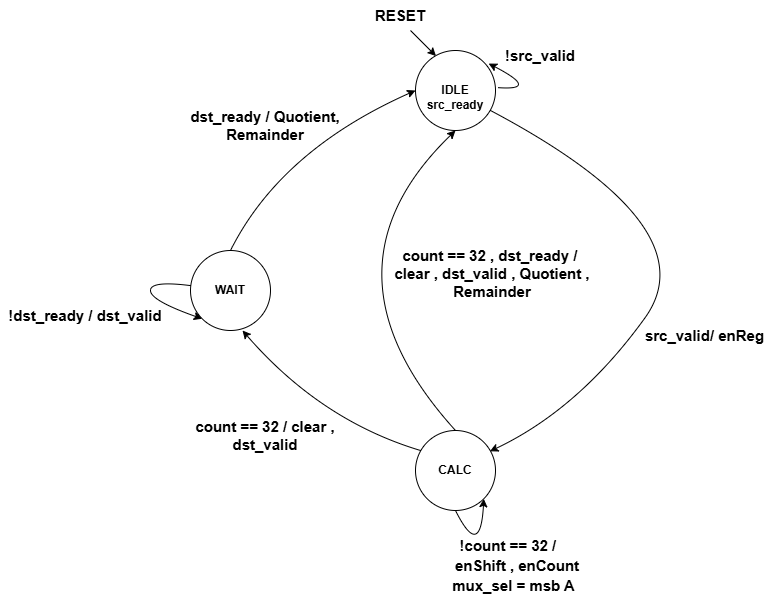

The diagram above was exported from draw.io. Its source (the exported page's mxGraphModel, read from the mxfile embedded in the PNG):
<mxGraphModel dx="1978" dy="613" grid="1" gridSize="10" guides="1" tooltips="1" connect="1" arrows="1" fold="1" page="1" pageScale="1" pageWidth="850" pageHeight="1100" math="0" shadow="0">
  <root>
    <mxCell id="0" />
    <mxCell id="1" parent="0" />
    <mxCell id="4J9pgkXqaOfFaBumiBUh-1" value="CALC" style="ellipse;whiteSpace=wrap;html=1;aspect=fixed;fontStyle=1" parent="1" vertex="1">
      <mxGeometry x="345" y="450" width="80" height="80" as="geometry" />
    </mxCell>
    <mxCell id="4J9pgkXqaOfFaBumiBUh-3" value="WAIT" style="ellipse;whiteSpace=wrap;html=1;aspect=fixed;fontStyle=1" parent="1" vertex="1">
      <mxGeometry x="120" y="270" width="80" height="80" as="geometry" />
    </mxCell>
    <mxCell id="4J9pgkXqaOfFaBumiBUh-4" value="IDLE" style="ellipse;whiteSpace=wrap;html=1;aspect=fixed;fontStyle=1" parent="1" vertex="1">
      <mxGeometry x="345" y="70" width="80" height="80" as="geometry" />
    </mxCell>
    <mxCell id="4J9pgkXqaOfFaBumiBUh-6" value="" style="endArrow=classic;html=1;rounded=0;entryX=0.93;entryY=0.26;entryDx=0;entryDy=0;entryPerimeter=0;curved=1;exitX=0.832;exitY=1.048;exitDx=0;exitDy=0;exitPerimeter=0;" parent="1" target="4J9pgkXqaOfFaBumiBUh-1" edge="1">
      <mxGeometry width="50" height="50" relative="1" as="geometry">
        <mxPoint x="420.004" y="129.99999999999994" as="sourcePoint" />
        <mxPoint x="424.44999999999993" y="465.1999999999999" as="targetPoint" />
        <Array as="points">
          <mxPoint x="640" y="246.6" />
          <mxPoint x="508.65" y="428.56" />
        </Array>
      </mxGeometry>
    </mxCell>
    <mxCell id="4J9pgkXqaOfFaBumiBUh-7" value="" style="endArrow=classic;html=1;rounded=0;exitX=0.063;exitY=0.25;exitDx=0;exitDy=0;curved=1;exitPerimeter=0;" parent="1" source="4J9pgkXqaOfFaBumiBUh-1" edge="1">
      <mxGeometry width="50" height="50" relative="1" as="geometry">
        <mxPoint x="400" y="390" as="sourcePoint" />
        <mxPoint x="172" y="350" as="targetPoint" />
        <Array as="points">
          <mxPoint x="250" y="440" />
        </Array>
      </mxGeometry>
    </mxCell>
    <mxCell id="4J9pgkXqaOfFaBumiBUh-8" value="" style="endArrow=classic;html=1;rounded=0;exitX=0.5;exitY=0;exitDx=0;exitDy=0;curved=1;entryX=0;entryY=0.5;entryDx=0;entryDy=0;" parent="1" source="4J9pgkXqaOfFaBumiBUh-3" target="4J9pgkXqaOfFaBumiBUh-4" edge="1">
      <mxGeometry width="50" height="50" relative="1" as="geometry">
        <mxPoint x="400" y="390" as="sourcePoint" />
        <mxPoint x="345" y="130" as="targetPoint" />
        <Array as="points">
          <mxPoint x="210" y="170" />
        </Array>
      </mxGeometry>
    </mxCell>
    <mxCell id="4J9pgkXqaOfFaBumiBUh-9" value="" style="endArrow=classic;html=1;rounded=0;entryX=0.256;entryY=0.069;entryDx=0;entryDy=0;entryPerimeter=0;" parent="1" target="4J9pgkXqaOfFaBumiBUh-4" edge="1">
      <mxGeometry width="50" height="50" relative="1" as="geometry">
        <mxPoint x="340" y="50" as="sourcePoint" />
        <mxPoint x="480" y="300" as="targetPoint" />
      </mxGeometry>
    </mxCell>
    <mxCell id="4J9pgkXqaOfFaBumiBUh-10" value="RESET" style="text;html=1;align=center;verticalAlign=middle;whiteSpace=wrap;rounded=0;fontSize=15;fontStyle=1" parent="1" vertex="1">
      <mxGeometry x="300" y="20" width="60" height="30" as="geometry" />
    </mxCell>
    <mxCell id="4J9pgkXqaOfFaBumiBUh-11" value="src_valid/ enReg" style="text;html=1;align=center;verticalAlign=middle;whiteSpace=wrap;rounded=0;fontStyle=1;fontSize=15;" parent="1" vertex="1">
      <mxGeometry x="570" y="340" width="129" height="30" as="geometry" />
    </mxCell>
    <mxCell id="4J9pgkXqaOfFaBumiBUh-16" value="src_ready" style="text;html=1;align=center;verticalAlign=middle;whiteSpace=wrap;rounded=0;fontStyle=1;fontSize=12;" parent="1" vertex="1">
      <mxGeometry x="330.25" y="110" width="109.5" height="30" as="geometry" />
    </mxCell>
    <mxCell id="4J9pgkXqaOfFaBumiBUh-17" value="dst_ready / Quotient, Remainder" style="text;html=1;align=center;verticalAlign=middle;whiteSpace=wrap;rounded=0;fontSize=15;fontStyle=1" parent="1" vertex="1">
      <mxGeometry x="110" y="130" width="170" height="30" as="geometry" />
    </mxCell>
    <mxCell id="LNzp3hHXu6a0sC9uOvVz-1" value="" style="endArrow=classic;html=1;rounded=0;exitX=0.5;exitY=0;exitDx=0;exitDy=0;entryX=0.5;entryY=1;entryDx=0;entryDy=0;curved=1;" parent="1" source="4J9pgkXqaOfFaBumiBUh-1" target="4J9pgkXqaOfFaBumiBUh-4" edge="1">
      <mxGeometry width="50" height="50" relative="1" as="geometry">
        <mxPoint x="400" y="340" as="sourcePoint" />
        <mxPoint x="450" y="290" as="targetPoint" />
        <Array as="points">
          <mxPoint x="240" y="290" />
        </Array>
      </mxGeometry>
    </mxCell>
    <mxCell id="LNzp3hHXu6a0sC9uOvVz-4" value="" style="endArrow=classic;html=1;rounded=0;exitX=0.5;exitY=1;exitDx=0;exitDy=0;entryX=1;entryY=1;entryDx=0;entryDy=0;curved=1;" parent="1" source="4J9pgkXqaOfFaBumiBUh-1" target="4J9pgkXqaOfFaBumiBUh-1" edge="1">
      <mxGeometry width="50" height="50" relative="1" as="geometry">
        <mxPoint x="390" y="575" as="sourcePoint" />
        <mxPoint x="440" y="525" as="targetPoint" />
        <Array as="points">
          <mxPoint x="410" y="580" />
        </Array>
      </mxGeometry>
    </mxCell>
    <mxCell id="LNzp3hHXu6a0sC9uOvVz-5" value="enShift , enCount" style="text;html=1;align=center;verticalAlign=middle;whiteSpace=wrap;rounded=0;fontSize=15;fontStyle=1" parent="1" vertex="1">
      <mxGeometry x="371.5" y="570" width="150" height="30" as="geometry" />
    </mxCell>
    <mxCell id="LNzp3hHXu6a0sC9uOvVz-8" value="count == 32 , dst_ready /&amp;nbsp;&lt;div&gt;clear , dst_valid , Quotient , Remainder&lt;/div&gt;" style="text;html=1;align=center;verticalAlign=middle;whiteSpace=wrap;rounded=0;fontStyle=1;fontSize=15;" parent="1" vertex="1">
      <mxGeometry x="321.5" y="280" width="200" height="26" as="geometry" />
    </mxCell>
    <mxCell id="cu9DUDZzz535MYgkdTSM-1" value="" style="endArrow=classic;html=1;rounded=0;entryX=0;entryY=1;entryDx=0;entryDy=0;curved=1;" parent="1" source="4J9pgkXqaOfFaBumiBUh-3" target="4J9pgkXqaOfFaBumiBUh-3" edge="1">
      <mxGeometry width="50" height="50" relative="1" as="geometry">
        <mxPoint x="60" y="400" as="sourcePoint" />
        <mxPoint x="130" y="330" as="targetPoint" />
        <Array as="points">
          <mxPoint x="80" y="320" />
        </Array>
      </mxGeometry>
    </mxCell>
    <mxCell id="cu9DUDZzz535MYgkdTSM-2" value="!dst_ready / dst_valid" style="text;html=1;align=center;verticalAlign=middle;whiteSpace=wrap;rounded=0;fontSize=15;fontStyle=1" parent="1" vertex="1">
      <mxGeometry x="-70" y="320" width="170" height="30" as="geometry" />
    </mxCell>
    <mxCell id="cu9DUDZzz535MYgkdTSM-6" value="!src_valid" style="text;html=1;align=center;verticalAlign=middle;whiteSpace=wrap;rounded=0;fontSize=15;fontStyle=1" parent="1" vertex="1">
      <mxGeometry x="440" y="60" width="60" height="30" as="geometry" />
    </mxCell>
    <mxCell id="Eg5uWbPSRvvw2NeBu6lx-1" value="!count == 32 /&amp;nbsp;" style="text;html=1;align=center;verticalAlign=middle;whiteSpace=wrap;rounded=0;fontSize=15;fontStyle=1" vertex="1" parent="1">
      <mxGeometry x="380" y="550" width="120" height="30" as="geometry" />
    </mxCell>
    <mxCell id="Eg5uWbPSRvvw2NeBu6lx-2" value="" style="endArrow=classic;html=1;rounded=0;entryX=0.914;entryY=0.163;entryDx=0;entryDy=0;curved=1;exitX=0.891;exitY=-0.095;exitDx=0;exitDy=0;exitPerimeter=0;entryPerimeter=0;" edge="1" parent="1" source="4J9pgkXqaOfFaBumiBUh-16" target="4J9pgkXqaOfFaBumiBUh-4">
      <mxGeometry width="50" height="50" relative="1" as="geometry">
        <mxPoint x="468.5" y="100" as="sourcePoint" />
        <mxPoint x="478.5" y="121" as="targetPoint" />
        <Array as="points">
          <mxPoint x="470" y="110" />
        </Array>
      </mxGeometry>
    </mxCell>
    <mxCell id="Eg5uWbPSRvvw2NeBu6lx-3" value="mux_sel = msb A" style="text;html=1;align=center;verticalAlign=middle;whiteSpace=wrap;rounded=0;fontSize=15;fontStyle=1" vertex="1" parent="1">
      <mxGeometry x="360" y="590" width="167" height="30" as="geometry" />
    </mxCell>
    <mxCell id="4J9pgkXqaOfFaBumiBUh-14" value="count == 32 / clear , dst_valid" style="text;html=1;align=center;verticalAlign=middle;whiteSpace=wrap;rounded=0;fontStyle=1;fontSize=15;" parent="1" vertex="1">
      <mxGeometry x="95" y="440" width="200" height="30" as="geometry" />
    </mxCell>
  </root>
</mxGraphModel>